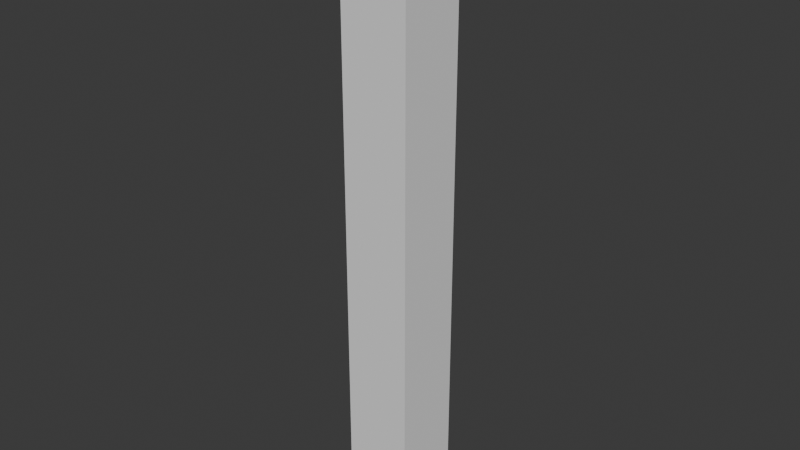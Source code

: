 # Source: birch_tree_01.blend  (saved by Blender 4.3.32; exported with 4.5.12 LTS)
import bpy
from mathutils import Matrix  # noqa: F401  (used for matrix-valued properties, if any)

bpy.ops.wm.read_factory_settings(use_empty=True)
scene = bpy.context.scene
scene.name = 'Scene'

# ---- collections
col_birch_tree_01 = bpy.data.collections.new('birch_tree_01'); scene.collection.children.link(col_birch_tree_01)
col_birch_tree_01_002 = bpy.data.collections.new('birch_tree_01.002'); col_birch_tree_01.children.link(col_birch_tree_01_002)

# ---- materials (node trees are filled in below, after node groups)
mat_color_palette = bpy.data.materials.new('color_palette')

# ---- material node trees

# ---- world
world_world = bpy.data.worlds.new('World'); scene.world = world_world
world_world.use_nodes = True; world_world.node_tree.nodes.clear()
_N = world_world.node_tree.nodes; _L = world_world.node_tree.links
n0 = _N.new('ShaderNodeOutputWorld'); n0.name = 'World Output'; n0.location = (300, 300)
n1 = _N.new('ShaderNodeBackground'); n1.name = 'Background'; n1.location = (10, 300)
n1.inputs[0].default_value = (0.05088, 0.05088, 0.05088, 1.0)
_L.new(n1.outputs[0], n0.inputs[0])
n0.is_active_output = True
world_world.color = (0.05088, 0.05088, 0.05088)
world_world.use_sun_shadow = False
world_world.sun_shadow_jitter_overblur = 0.0

# ---- meshes
me_cube_019 = bpy.data.meshes.new('Cube.019')
me_cube_019.from_pydata([(-1.0, -1.0, -1.0), (-1.0, -1.0, 1.0), (-1.0, 1.0, -1.0), (-1.0, 1.0, 1.0), (1.0, -1.0, -1.0), (1.0, -1.0, 1.0), (1.0, 1.0, -1.0), (1.0, 1.0, 1.0)], [], [(0, 1, 3, 2), (2, 3, 7, 6), (6, 7, 5, 4), (4, 5, 1, 0), (2, 6, 4, 0), (7, 3, 1, 5)])
_uv = me_cube_019.uv_layers.new(name='UVMap')
_uv.uv.foreach_set('vector', [0.375, 0.0, 0.625, 0.0, 0.625, 0.25, 0.375, 0.25, 0.375, 0.25, 0.625, 0.25, 0.625, 0.5, 0.375, 0.5, 0.375, 0.5, 0.625, 0.5, 0.625, 0.75, 0.375, 0.75, 0.375, 0.75, 0.625, 0.75, 0.625, 1.0, 0.375, 1.0, 0.125, 0.5, 0.375, 0.5, 0.375, 0.75, 0.125, 0.75, 0.625, 0.5, 0.875, 0.5, 0.875, 0.75, 0.625, 0.75])
me_cube_019.update()
me_scene_001 = bpy.data.meshes.new('Scene.001')
me_scene_001.from_pydata([], [], [])
me_scene_001.materials.append(None)
me_scene_001.update()

# ---- objects
ob_collision = bpy.data.objects.new('COLLISION', me_cube_019)
ob_pp_birch_tree_06_002 = bpy.data.objects.new('PP_Birch_Tree_06.002', me_scene_001)

# ---- transforms, parenting, visibility, modifiers, constraints
ob_collision.location = (0.02021, 0.08397, 4.432)
ob_collision.scale = (0.5, 0.5, 4.432)
ob_collision.display_type = 'BOUNDS'
ob_collision.display_bounds_type = 'CYLINDER'
ob_pp_birch_tree_06_002.location = (0.0, 0.0, 0.0)
ob_pp_birch_tree_06_002.rotation_mode = 'QUATERNION'
ob_pp_birch_tree_06_002.rotation_quaternion = (1.0, 0.0, 0.0, 0.0)
ob_pp_birch_tree_06_002.material_slots[0].link = 'OBJECT'; ob_pp_birch_tree_06_002.material_slots[0].material = mat_color_palette

# ---- collection membership
col_birch_tree_01.objects.link(ob_collision)
col_birch_tree_01_002.objects.link(ob_pp_birch_tree_06_002)

# ---- scene / render settings (as saved in the file)
scene.frame_start = 1; scene.frame_end = 250; scene.frame_set(1)
scene.render.engine = 'BLENDER_EEVEE_NEXT'
scene.cycles.sampling_pattern = 'TABULATED_SOBOL'
scene.eevee.ray_tracing_options.trace_max_roughness = 0.0
bpy.context.view_layer.update()

# ---- added for rendering (the .blend has no active camera and no usable light): camera, sun
cam_auto = bpy.data.cameras.new('AutoCamera')
cam_auto.lens = 50.0
cam_auto.sensor_width = 36.0
cam_auto.clip_end = 1000.0
ob_auto_camera = bpy.data.objects.new('AutoCamera', cam_auto)
scene.collection.objects.link(ob_auto_camera)
ob_auto_camera.location = (8.32482, -9.88156, 11.0755)
ob_auto_camera.rotation_euler = (1.09748, -7.21219e-08, 0.694738)
scene.camera = ob_auto_camera
light_auto_sun = bpy.data.lights.new('AutoSun', 'SUN')
light_auto_sun.energy = 3.0
light_auto_sun.angle = 0.0523599
ob_auto_sun = bpy.data.objects.new('AutoSun', light_auto_sun)
scene.collection.objects.link(ob_auto_sun)
ob_auto_sun.rotation_euler = (0.872665, 0.174533, 0.523599)
bpy.context.view_layer.update()
